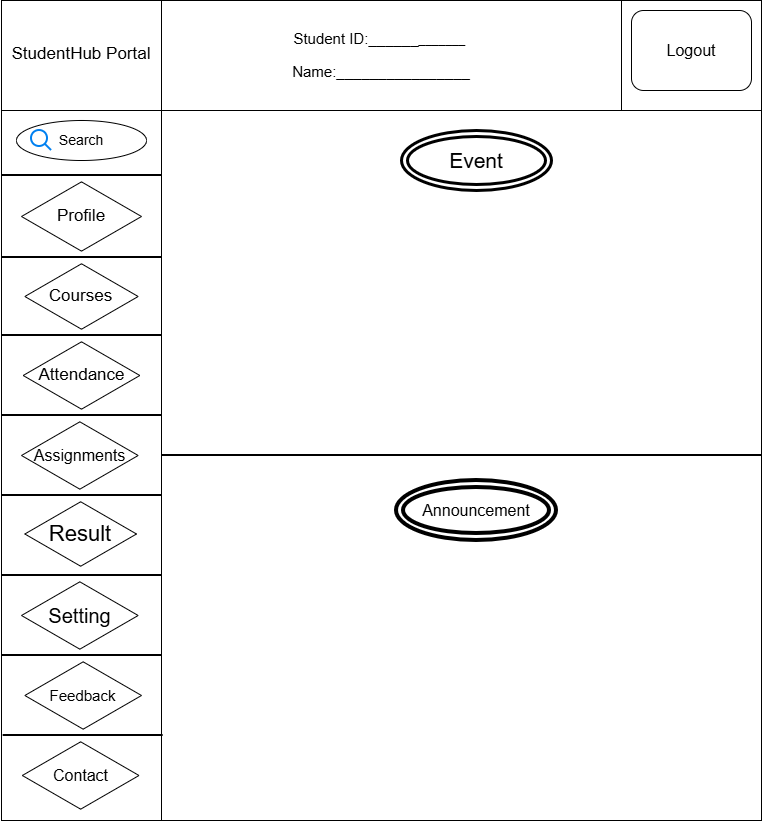

The diagram above was exported from draw.io. Its source (the exported page's mxGraphModel, read from the mxfile embedded in the PNG):
<mxGraphModel dx="1585" dy="865" grid="1" gridSize="10" guides="1" tooltips="1" connect="1" arrows="1" fold="1" page="1" pageScale="1" pageWidth="850" pageHeight="1100" math="0" shadow="0">
  <root>
    <mxCell id="0" />
    <mxCell id="1" parent="0" />
    <mxCell id="z_fy2QznlzipB6SNsfte-1" parent="1" style="rounded=0;whiteSpace=wrap;html=1;" value="" vertex="1">
      <mxGeometry height="750" width="760" x="40" y="110" as="geometry" />
    </mxCell>
    <mxCell id="z_fy2QznlzipB6SNsfte-2" parent="1" style="rounded=0;whiteSpace=wrap;html=1;" value="&lt;font style=&quot;font-size: 15px;&quot;&gt;Student ID:______&lt;/font&gt;_______&amp;nbsp;&lt;div&gt;&lt;br&gt;&lt;/div&gt;&lt;div&gt;&lt;font style=&quot;font-size: 15px;&quot;&gt;Name:________________&lt;/font&gt;&lt;/div&gt;" vertex="1">
      <mxGeometry height="110" width="760" x="40" y="40" as="geometry" />
    </mxCell>
    <mxCell id="z_fy2QznlzipB6SNsfte-3" parent="1" style="rounded=0;whiteSpace=wrap;html=1;" value="" vertex="1">
      <mxGeometry height="820" width="160" x="40" y="40" as="geometry" />
    </mxCell>
    <mxCell id="z_fy2QznlzipB6SNsfte-4" parent="1" style="shape=partialRectangle;whiteSpace=wrap;html=1;top=0;left=0;fillColor=none;" value="&lt;sup&gt;&lt;font style=&quot;font-size: 17px;&quot;&gt;StudentHub Portal&lt;/font&gt;&lt;/sup&gt;" vertex="1">
      <mxGeometry height="110" width="160" x="40" y="40" as="geometry" />
    </mxCell>
    <mxCell id="z_fy2QznlzipB6SNsfte-5" parent="1" style="rounded=0;whiteSpace=wrap;html=1;" value="" vertex="1">
      <mxGeometry height="110" width="140" x="660" y="40" as="geometry" />
    </mxCell>
    <mxCell id="z_fy2QznlzipB6SNsfte-6" parent="1" style="rounded=1;whiteSpace=wrap;html=1;" value="&lt;font style=&quot;font-size: 16px;&quot;&gt;Logout&lt;/font&gt;" vertex="1">
      <mxGeometry height="80" width="120" x="670" y="50" as="geometry" />
    </mxCell>
    <mxCell id="z_fy2QznlzipB6SNsfte-10" parent="1" style="ellipse;whiteSpace=wrap;html=1;" value="&lt;font style=&quot;font-size: 14px;&quot;&gt;Search&lt;/font&gt;" vertex="1">
      <mxGeometry height="40" width="130" x="55" y="160" as="geometry" />
    </mxCell>
    <mxCell id="z_fy2QznlzipB6SNsfte-11" parent="1" style="html=1;verticalLabelPosition=bottom;align=center;labelBackgroundColor=#ffffff;verticalAlign=top;strokeWidth=2;strokeColor=#0080F0;shadow=0;dashed=0;shape=mxgraph.ios7.icons.looking_glass;" value="" vertex="1">
      <mxGeometry height="20" width="20" x="70" y="170" as="geometry" />
    </mxCell>
    <mxCell id="z_fy2QznlzipB6SNsfte-15" parent="1" style="line;strokeWidth=2;html=1;" value="" vertex="1">
      <mxGeometry height="10" width="160" x="40" y="210" as="geometry" />
    </mxCell>
    <mxCell id="z_fy2QznlzipB6SNsfte-16" parent="1" style="html=1;whiteSpace=wrap;aspect=fixed;shape=isoRectangle;" value="&lt;font style=&quot;font-size: 17px;&quot;&gt;Profile&lt;/font&gt;" vertex="1">
      <mxGeometry height="72" width="120" x="60" y="220" as="geometry" />
    </mxCell>
    <mxCell id="z_fy2QznlzipB6SNsfte-17" parent="1" style="line;strokeWidth=2;html=1;" value="" vertex="1">
      <mxGeometry height="10" width="160" x="40" y="292" as="geometry" />
    </mxCell>
    <mxCell id="z_fy2QznlzipB6SNsfte-19" parent="1" style="html=1;whiteSpace=wrap;aspect=fixed;shape=isoRectangle;" value="&lt;font style=&quot;font-size: 17px;&quot;&gt;Courses&lt;/font&gt;" vertex="1">
      <mxGeometry height="68" width="113.33" x="63.339999999999996" y="302" as="geometry" />
    </mxCell>
    <mxCell id="z_fy2QznlzipB6SNsfte-20" parent="1" style="line;strokeWidth=2;html=1;" value="" vertex="1">
      <mxGeometry height="10" width="160" x="40" y="370" as="geometry" />
    </mxCell>
    <mxCell id="z_fy2QznlzipB6SNsfte-22" parent="1" style="html=1;whiteSpace=wrap;aspect=fixed;shape=isoRectangle;" value="&lt;font style=&quot;font-size: 17px;&quot;&gt;Attendance&lt;/font&gt;" vertex="1">
      <mxGeometry height="70" width="116.67" x="61.670000000000016" y="380" as="geometry" />
    </mxCell>
    <mxCell id="z_fy2QznlzipB6SNsfte-23" parent="1" style="line;strokeWidth=2;html=1;" value="" vertex="1">
      <mxGeometry height="10" width="160" x="40" y="450" as="geometry" />
    </mxCell>
    <mxCell id="z_fy2QznlzipB6SNsfte-24" parent="1" style="html=1;whiteSpace=wrap;aspect=fixed;shape=isoRectangle;" value="&lt;font style=&quot;font-size: 16px;&quot;&gt;Assignments&lt;/font&gt;" vertex="1">
      <mxGeometry height="70" width="116.67" x="60" y="460" as="geometry" />
    </mxCell>
    <mxCell id="z_fy2QznlzipB6SNsfte-25" parent="1" style="line;strokeWidth=2;html=1;" value="" vertex="1">
      <mxGeometry height="10" width="160" x="40" y="530" as="geometry" />
    </mxCell>
    <mxCell id="z_fy2QznlzipB6SNsfte-26" parent="1" style="html=1;whiteSpace=wrap;aspect=fixed;shape=isoRectangle;" value="&lt;font style=&quot;font-size: 22px;&quot;&gt;Result&lt;/font&gt;" vertex="1">
      <mxGeometry height="67" width="111.66" x="63.34" y="540" as="geometry" />
    </mxCell>
    <mxCell id="z_fy2QznlzipB6SNsfte-27" parent="1" style="line;strokeWidth=2;html=1;" value="" vertex="1">
      <mxGeometry height="10" width="160" x="40" y="610" as="geometry" />
    </mxCell>
    <mxCell id="z_fy2QznlzipB6SNsfte-28" parent="1" style="html=1;whiteSpace=wrap;aspect=fixed;shape=isoRectangle;" value="&lt;font style=&quot;font-size: 20px;&quot;&gt;Setting&lt;/font&gt;" vertex="1">
      <mxGeometry height="70" width="116.67" x="60" y="620" as="geometry" />
    </mxCell>
    <mxCell id="z_fy2QznlzipB6SNsfte-29" parent="1" style="line;strokeWidth=2;html=1;" value="" vertex="1">
      <mxGeometry height="10" width="160" x="40" y="690" as="geometry" />
    </mxCell>
    <mxCell id="z_fy2QznlzipB6SNsfte-30" parent="1" style="html=1;whiteSpace=wrap;aspect=fixed;shape=isoRectangle;" value="&lt;font style=&quot;font-size: 15px;&quot;&gt;Feedback&lt;/font&gt;" vertex="1">
      <mxGeometry height="70" width="116.67" x="63.33" y="700" as="geometry" />
    </mxCell>
    <mxCell id="z_fy2QznlzipB6SNsfte-31" parent="1" style="line;strokeWidth=2;html=1;" value="" vertex="1">
      <mxGeometry height="10" width="160" x="41.660000000000025" y="770" as="geometry" />
    </mxCell>
    <mxCell id="z_fy2QznlzipB6SNsfte-32" parent="1" style="html=1;whiteSpace=wrap;aspect=fixed;shape=isoRectangle;" value="&lt;font style=&quot;font-size: 16px;&quot;&gt;Contact&lt;/font&gt;" vertex="1">
      <mxGeometry height="70" width="116.67" x="60.83000000000001" y="780" as="geometry" />
    </mxCell>
    <mxCell id="z_fy2QznlzipB6SNsfte-33" parent="1" style="line;strokeWidth=2;html=1;" value="" vertex="1">
      <mxGeometry height="10" width="600" x="200" y="490" as="geometry" />
    </mxCell>
    <mxCell id="z_fy2QznlzipB6SNsfte-34" parent="1" style="ellipse;shape=doubleEllipse;whiteSpace=wrap;html=1;strokeWidth=3;" value="&lt;font style=&quot;font-size: 21px;&quot;&gt;Event&lt;/font&gt;" vertex="1">
      <mxGeometry height="60" width="150" x="440" y="170" as="geometry" />
    </mxCell>
    <mxCell id="z_fy2QznlzipB6SNsfte-35" parent="1" style="ellipse;shape=doubleEllipse;whiteSpace=wrap;html=1;strokeWidth=4;" value="&lt;font style=&quot;font-size: 16px;&quot;&gt;Announcement&lt;/font&gt;" vertex="1">
      <mxGeometry height="60" width="160" x="435" y="520" as="geometry" />
    </mxCell>
  </root>
</mxGraphModel>